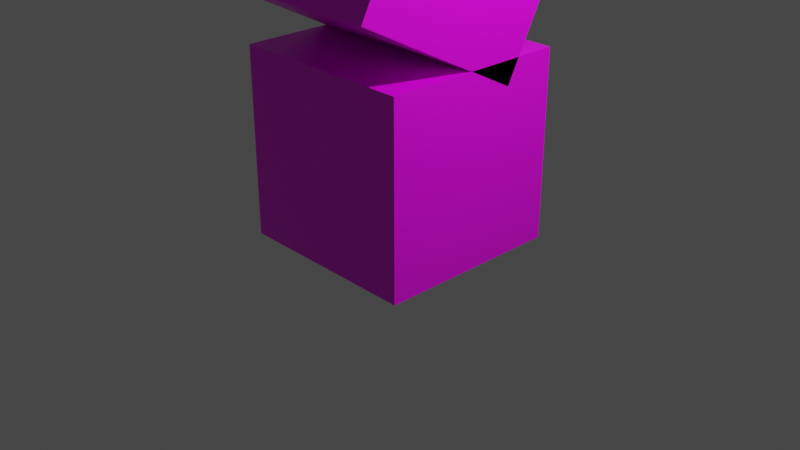 # Source: simglob.blend  (saved by Blender 2.83.18; exported with 4.5.12 LTS)
import bpy
from mathutils import Matrix  # noqa: F401  (used for matrix-valued properties, if any)

bpy.ops.wm.read_factory_settings(use_empty=True)
scene = bpy.context.scene
scene.name = 'Scene'

# ---- collections
col_collection = bpy.data.collections.new('Collection'); scene.collection.children.link(col_collection)

# ---- images (referenced by path relative to the original .blend; pixels are not part of the script)
import os
ASSET_DIR = os.environ.get("B2B_ASSET_DIR", "")  # directory of the original .blend (textures are referenced by path, not embedded)
HERE = os.path.dirname(os.path.abspath(__file__))  # packed textures are extracted next to this script under _unpacked/

def load_image(name, relpath, width, height, colorspace="sRGB"):
    """Load a texture the original file referenced (path relative to the .blend, or extracted next to this script)."""
    p = next((c for c in (os.path.join(HERE, relpath), os.path.join(ASSET_DIR, relpath)) if relpath and os.path.exists(c)), "")
    if p:
        img = bpy.data.images.load(p, check_existing=True)
        img.name = name
    else:  # same state as the original file: an image datablock whose file is absent (Cycles renders it pink)
        img = bpy.data.images.new(name, width, height)
        img.source = "FILE"
        img.filepath = "//" + (relpath or name)
    img.colorspace_settings.name = colorspace
    return img
img_add_png = load_image('add.png', 'add.png', 1024, 1024, 'sRGB')
img_exchange_png = load_image('exchange.png', 'exchange.png', 1024, 1024, 'sRGB')

# ---- materials (node trees are filled in below, after node groups)
mat_material = bpy.data.materials.new('Material')
mat_material.alpha_threshold = 0.0
mat_material.use_transparent_shadow = False
mat_material.line_color = (0.0, 0.0, 0.0, 1.0)
mat_xlogo = bpy.data.materials.new('xlogo')
mat_xlogo.use_transparent_shadow = False

# ---- material node trees
mat_material.use_nodes = True; mat_material.node_tree.nodes.clear()
_N = mat_material.node_tree.nodes; _L = mat_material.node_tree.links
n0 = _N.new('ShaderNodeOutputMaterial'); n0.name = 'Material Output'; n0.location = (300, 300)
n1 = _N.new('ShaderNodeBsdfPrincipled'); n1.name = 'Principled BSDF'; n1.location = (10, 300)
n1.distribution = 'GGX'
n1.subsurface_method = 'BURLEY'
n1.inputs[2].default_value = 0.4
n1.inputs[3].default_value = 1.45
n1.inputs[27].default_value = (0.0, 0.0, 0.0, 1.0)
n1.inputs[28].default_value = 1.0
n2 = _N.new('ShaderNodeTexImage'); n2.name = 'Image Texture'; n2.location = (-280, 280)
n2.image = img_add_png
_L.new(n1.outputs[0], n0.inputs[0])
_L.new(n2.outputs[0], n1.inputs[0])
n0.is_active_output = True
mat_xlogo.use_nodes = True; mat_xlogo.node_tree.nodes.clear()
_N = mat_xlogo.node_tree.nodes; _L = mat_xlogo.node_tree.links
n0 = _N.new('ShaderNodeBsdfPrincipled'); n0.name = 'Principled BSDF'; n0.location = (10, 300)
n0.distribution = 'GGX'
n0.subsurface_method = 'BURLEY'
n0.inputs[3].default_value = 1.45
n0.inputs[27].default_value = (0.0, 0.0, 0.0, 1.0)
n0.inputs[28].default_value = 1.0
n1 = _N.new('ShaderNodeOutputMaterial'); n1.name = 'Material Output'; n1.location = (300, 300)
n2 = _N.new('ShaderNodeTexImage'); n2.name = 'Image Texture'; n2.location = (-280, 280)
n2.image = img_exchange_png
_L.new(n0.outputs[0], n1.inputs[0])
_L.new(n2.outputs[0], n0.inputs[0])
n1.is_active_output = True

# ---- world
world_world = bpy.data.worlds.new('World'); scene.world = world_world
world_world.use_nodes = True; world_world.node_tree.nodes.clear()
_N = world_world.node_tree.nodes; _L = world_world.node_tree.links
n0 = _N.new('ShaderNodeOutputWorld'); n0.name = 'World Output'; n0.location = (300, 300)
n1 = _N.new('ShaderNodeBackground'); n1.name = 'Background'; n1.location = (10, 300)
n1.inputs[0].default_value = (0.05088, 0.05088, 0.05088, 1.0)
_L.new(n1.outputs[0], n0.inputs[0])
n0.is_active_output = True
world_world.color = (0.05088, 0.05088, 0.05088)
world_world.use_sun_shadow = False
world_world.sun_shadow_jitter_overblur = 0.0

# ---- cameras
cam_camera = bpy.data.cameras.new('Camera')
cam_camera.clip_end = 100.0
cam_camera.ortho_scale = 7.314

# ---- lights
light_light = bpy.data.lights.new('Light', 'POINT')
light_light.transmission_factor = 0.0
light_light.energy = 1000.0
light_light.shadow_soft_size = 0.1
light_light.shadow_maximum_resolution = 0.006
light_light.use_absolute_resolution = True

# ---- meshes
me_cube = bpy.data.meshes.new('Cube')
me_cube.from_pydata([(1.0, 1.0, 1.0), (1.0, 1.0, -1.0), (1.0, -1.0, 1.0), (1.0, -1.0, -1.0), (-1.0, 1.0, 1.0), (-1.0, 1.0, -1.0), (-1.0, -1.0, 1.0), (-1.0, -1.0, -1.0)], [], [(0, 4, 6, 2), (3, 2, 6, 7), (7, 6, 4, 5), (5, 1, 3, 7), (1, 0, 2, 3), (5, 4, 0, 1)])
_uv = me_cube.uv_layers.new(name='UVMap')
_uv.uv.foreach_set('vector', [0.625, 0.5, 0.875, 0.5, 0.875, 0.75, 0.625, 0.75, 0.375, 0.75, 0.625, 0.75, 0.625, 1.0, 0.375, 1.0, 0.375, 0.0, 0.625, 0.0, 0.625, 0.25, 0.375, 0.25, 0.125, 0.5, 0.375, 0.5, 0.375, 0.75, 0.125, 0.75, 0.375, 0.5, 0.625, 0.5, 0.625, 0.75, 0.375, 0.75, 0.375, 0.25, 0.625, 0.25, 0.625, 0.5, 0.375, 0.5])
me_cube.materials.append(mat_material)
me_cube.use_remesh_preserve_volume = False
me_cube.use_remesh_preserve_attributes = False
me_cube.use_mirror_vertex_groups = False
me_cube.update()
me_cube_001 = bpy.data.meshes.new('Cube.001')
me_cube_001.from_pydata([(-1.0, -1.0, -1.0), (-1.0, -1.0, 1.0), (-1.0, 1.0, -1.0), (-1.0, 1.0, 1.0), (1.0, -1.0, -1.0), (1.0, -1.0, 1.0), (1.0, 1.0, -1.0), (1.0, 1.0, 1.0)], [], [(0, 1, 3, 2), (2, 3, 7, 6), (6, 7, 5, 4), (4, 5, 1, 0), (2, 6, 4, 0), (7, 3, 1, 5)])
_uv = me_cube_001.uv_layers.new(name='UVMap')
_uv.uv.foreach_set('vector', [0.375, 0.0, 0.625, 0.0, 0.625, 0.25, 0.375, 0.25, 0.375, 0.25, 0.625, 0.25, 0.625, 0.5, 0.375, 0.5, 0.375, 0.5, 0.625, 0.5, 0.625, 0.75, 0.375, 0.75, 0.375, 0.75, 0.625, 0.75, 0.625, 1.0, 0.375, 1.0, 0.125, 0.5, 0.375, 0.5, 0.375, 0.75, 0.125, 0.75, 0.625, 0.5, 0.875, 0.5, 0.875, 0.75, 0.625, 0.75])
me_cube_001.materials.append(mat_material)
me_cube_001.use_remesh_fix_poles = True
me_cube_001.use_remesh_preserve_attributes = False
me_cube_001.use_mirror_vertex_groups = False
me_cube_001.update()
me_cube_002 = bpy.data.meshes.new('Cube.002')
me_cube_002.from_pydata([(-1.0, -1.0, -1.0), (-1.0, -1.0, 1.0), (-1.0, 1.0, -1.0), (-1.0, 1.0, 1.0), (1.0, -1.0, -1.0), (1.0, -1.0, 1.0), (1.0, 1.0, -1.0), (1.0, 1.0, 1.0)], [], [(0, 1, 3, 2), (2, 3, 7, 6), (6, 7, 5, 4), (4, 5, 1, 0), (2, 6, 4, 0), (7, 3, 1, 5)])
_uv = me_cube_002.uv_layers.new(name='UVMap')
_uv.uv.foreach_set('vector', [0.375, 0.0, 0.625, 0.0, 0.625, 0.25, 0.375, 0.25, 0.375, 0.25, 0.625, 0.25, 0.625, 0.5, 0.375, 0.5, 0.375, 0.5, 0.625, 0.5, 0.625, 0.75, 0.375, 0.75, 0.375, 0.75, 0.625, 0.75, 0.625, 1.0, 0.375, 1.0, 0.125, 0.5, 0.375, 0.5, 0.375, 0.75, 0.125, 0.75, 0.625, 0.5, 0.875, 0.5, 0.875, 0.75, 0.625, 0.75])
me_cube_002.materials.append(mat_xlogo)
me_cube_002.use_remesh_fix_poles = True
me_cube_002.use_remesh_preserve_attributes = False
me_cube_002.use_mirror_vertex_groups = False
me_cube_002.update()

# ---- objects
ob_cube = bpy.data.objects.new('Cube', me_cube)
ob_light = bpy.data.objects.new('Light', light_light)
ob_camera = bpy.data.objects.new('Camera', cam_camera)
ob_cube_001 = bpy.data.objects.new('Cube.001', me_cube_001)
ob_cube_002 = bpy.data.objects.new('Cube.002', me_cube_002)

# ---- transforms, parenting, visibility, modifiers, constraints
ob_cube.location = (0.0, 0.0, 0.8158)
ob_cube.lock_rotations_4d = False
ob_cube.empty_display_type = 'ARROWS'
ob_cube.lineart.crease_threshold = 0.0
ob_light.location = (4.076, 1.005, 5.904)
ob_light.rotation_euler = (0.6503, 0.05522, 1.866)
ob_light.lock_rotations_4d = False
ob_light.empty_display_type = 'ARROWS'
ob_light.color = (0.0, 0.0, 0.0, 0.0)
ob_light.lineart.crease_threshold = 0.0
ob_camera.location = (7.359, -6.926, 4.958)
ob_camera.rotation_euler = (1.109, 0.0, 0.8149)
ob_camera.lock_rotations_4d = False
ob_camera.empty_display_type = 'ARROWS'
ob_camera.color = (0.0, 0.0, 0.0, 0.0)
ob_camera.display_type = 'WIRE'
ob_camera.lineart.crease_threshold = 0.0
ob_cube_001.location = (0.0, 0.0, 2.908)
ob_cube_001.rotation_euler = (-0.4774, -0.0, 0.0)
ob_cube_001.lineart.crease_threshold = 0.0
ob_cube_002.location = (0.0, 0.0, 5.112)
ob_cube_002.rotation_euler = (-0.6321, -0.4277, 0.217)
ob_cube_002.lineart.crease_threshold = 0.0

# ---- collection membership
col_collection.objects.link(ob_cube)
col_collection.objects.link(ob_light)
col_collection.objects.link(ob_camera)
col_collection.objects.link(ob_cube_001)
col_collection.objects.link(ob_cube_002)

# ---- scene / render settings (as saved in the file)
scene.camera = ob_camera
scene.frame_start = 1; scene.frame_end = 250; scene.frame_set(1)
scene.render.engine = 'BLENDER_EEVEE_NEXT'
scene.cycles.use_denoising = False
scene.cycles.samples = 128
scene.cycles.sampling_pattern = 'TABULATED_SOBOL'
scene.cycles.use_adaptive_sampling = False
scene.cycles.use_light_tree = False
scene.view_settings.view_transform = 'Filmic'
bpy.context.view_layer.update()
